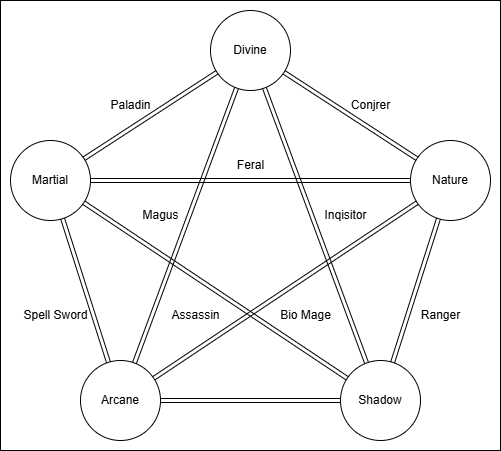

The diagram above was exported from draw.io. Its source (the exported page's mxGraphModel, read from the mxfile embedded in the PNG):
<mxGraphModel dx="1094" dy="543" grid="1" gridSize="10" guides="1" tooltips="1" connect="1" arrows="1" fold="1" page="1" pageScale="1" pageWidth="850" pageHeight="1100" math="0" shadow="0">
  <root>
    <mxCell id="0" />
    <mxCell id="1" parent="0" />
    <mxCell id="43" value="" style="whiteSpace=wrap;html=1;" parent="1" vertex="1">
      <mxGeometry x="150" y="30" width="500" height="450" as="geometry" />
    </mxCell>
    <mxCell id="21" style="edgeStyle=none;html=1;shape=link;" parent="1" source="2" target="3" edge="1">
      <mxGeometry relative="1" as="geometry" />
    </mxCell>
    <mxCell id="26" style="edgeStyle=none;html=1;shape=link;" parent="1" source="2" target="5" edge="1">
      <mxGeometry relative="1" as="geometry" />
    </mxCell>
    <mxCell id="2" value="Martial" style="ellipse;whiteSpace=wrap;html=1;fillColor=none;" parent="1" vertex="1">
      <mxGeometry x="160" y="170" width="80" height="80" as="geometry" />
    </mxCell>
    <mxCell id="22" style="edgeStyle=none;html=1;shape=link;" parent="1" source="3" target="5" edge="1">
      <mxGeometry relative="1" as="geometry" />
    </mxCell>
    <mxCell id="27" style="edgeStyle=none;html=1;shape=link;" parent="1" source="3" target="20" edge="1">
      <mxGeometry relative="1" as="geometry" />
    </mxCell>
    <mxCell id="3" value="Divine" style="ellipse;whiteSpace=wrap;html=1;fillColor=none;" parent="1" vertex="1">
      <mxGeometry x="360" y="40" width="80" height="80" as="geometry" />
    </mxCell>
    <mxCell id="25" style="edgeStyle=none;html=1;shape=link;" parent="1" source="4" target="2" edge="1">
      <mxGeometry relative="1" as="geometry" />
    </mxCell>
    <mxCell id="31" style="edgeStyle=none;html=1;shape=link;" parent="1" source="4" target="3" edge="1">
      <mxGeometry relative="1" as="geometry" />
    </mxCell>
    <mxCell id="4" value="Arcane" style="ellipse;whiteSpace=wrap;html=1;fillColor=none;" parent="1" vertex="1">
      <mxGeometry x="230" y="390" width="80" height="80" as="geometry" />
    </mxCell>
    <mxCell id="23" style="edgeStyle=none;html=1;shape=link;" parent="1" source="5" target="20" edge="1">
      <mxGeometry relative="1" as="geometry" />
    </mxCell>
    <mxCell id="29" style="edgeStyle=none;html=1;shape=link;" parent="1" source="5" target="4" edge="1">
      <mxGeometry relative="1" as="geometry" />
    </mxCell>
    <mxCell id="5" value="Nature" style="ellipse;whiteSpace=wrap;html=1;fillColor=none;" parent="1" vertex="1">
      <mxGeometry x="560" y="170" width="80" height="80" as="geometry" />
    </mxCell>
    <mxCell id="24" style="edgeStyle=none;html=1;shape=link;" parent="1" source="20" target="4" edge="1">
      <mxGeometry relative="1" as="geometry" />
    </mxCell>
    <mxCell id="28" style="edgeStyle=none;html=1;shape=link;" parent="1" source="20" target="2" edge="1">
      <mxGeometry relative="1" as="geometry" />
    </mxCell>
    <mxCell id="20" value="Shadow" style="ellipse;whiteSpace=wrap;html=1;fillColor=none;" parent="1" vertex="1">
      <mxGeometry x="490" y="390" width="80" height="80" as="geometry" />
    </mxCell>
    <mxCell id="32" value="Paladin" style="text;html=1;align=center;verticalAlign=middle;resizable=0;points=[];autosize=1;strokeColor=none;fillColor=none;rotation=0;" parent="1" vertex="1">
      <mxGeometry x="250" y="120" width="60" height="30" as="geometry" />
    </mxCell>
    <mxCell id="34" value="Conjrer" style="text;html=1;align=center;verticalAlign=middle;resizable=0;points=[];autosize=1;strokeColor=none;fillColor=none;rotation=0;" parent="1" vertex="1">
      <mxGeometry x="490" y="120" width="60" height="30" as="geometry" />
    </mxCell>
    <mxCell id="36" value="Spell Sword" style="text;html=1;align=center;verticalAlign=middle;resizable=0;points=[];autosize=1;strokeColor=none;fillColor=none;" parent="1" vertex="1">
      <mxGeometry x="160" y="330" width="90" height="30" as="geometry" />
    </mxCell>
    <mxCell id="37" value="Ranger" style="text;html=1;align=center;verticalAlign=middle;resizable=0;points=[];autosize=1;strokeColor=none;fillColor=none;" parent="1" vertex="1">
      <mxGeometry x="560" y="330" width="60" height="30" as="geometry" />
    </mxCell>
    <mxCell id="38" value="Magus" style="text;html=1;align=center;verticalAlign=middle;resizable=0;points=[];autosize=1;strokeColor=none;fillColor=none;" parent="1" vertex="1">
      <mxGeometry x="280" y="230" width="60" height="30" as="geometry" />
    </mxCell>
    <mxCell id="39" value="Bio Mage" style="text;html=1;align=center;verticalAlign=middle;resizable=0;points=[];autosize=1;strokeColor=none;fillColor=none;" parent="1" vertex="1">
      <mxGeometry x="420" y="330" width="70" height="30" as="geometry" />
    </mxCell>
    <mxCell id="40" value="Feral" style="text;html=1;align=center;verticalAlign=middle;resizable=0;points=[];autosize=1;strokeColor=none;fillColor=none;" parent="1" vertex="1">
      <mxGeometry x="375" y="180" width="50" height="30" as="geometry" />
    </mxCell>
    <mxCell id="41" value="Inqisitor" style="text;html=1;align=center;verticalAlign=middle;resizable=0;points=[];autosize=1;strokeColor=none;fillColor=none;" parent="1" vertex="1">
      <mxGeometry x="460" y="230" width="70" height="30" as="geometry" />
    </mxCell>
    <mxCell id="42" value="Assassin" style="text;html=1;align=center;verticalAlign=middle;resizable=0;points=[];autosize=1;strokeColor=none;fillColor=none;" parent="1" vertex="1">
      <mxGeometry x="310" y="330" width="70" height="30" as="geometry" />
    </mxCell>
  </root>
</mxGraphModel>